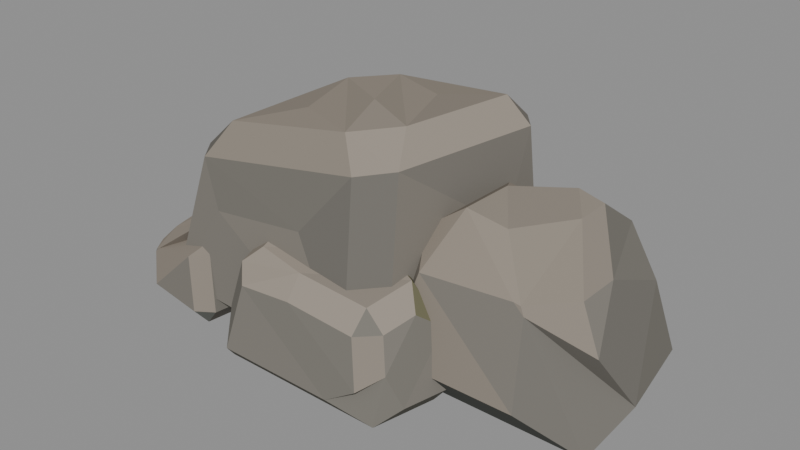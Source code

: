 # Source: verdant-cliff-toe-editable.blend  (saved by Blender 4.5.90; exported with 4.5.12 LTS)
import bpy
from mathutils import Matrix  # noqa: F401  (used for matrix-valued properties, if any)

bpy.ops.wm.read_factory_settings(use_empty=True)
scene = bpy.context.scene
scene.name = 'Scene'

# ---- images (referenced by path relative to the original .blend; pixels are not part of the script)
import os
ASSET_DIR = os.environ.get("B2B_ASSET_DIR", "")  # directory of the original .blend (textures are referenced by path, not embedded)
HERE = os.path.dirname(os.path.abspath(__file__))  # packed textures are extracted next to this script under _unpacked/

def load_image(name, relpath, width, height, colorspace="sRGB"):
    """Load a texture the original file referenced (path relative to the .blend, or extracted next to this script)."""
    p = next((c for c in (os.path.join(HERE, relpath), os.path.join(ASSET_DIR, relpath)) if relpath and os.path.exists(c)), "")
    if p:
        img = bpy.data.images.load(p, check_existing=True)
        img.name = name
    else:  # same state as the original file: an image datablock whose file is absent (Cycles renders it pink)
        img = bpy.data.images.new(name, width, height)
        img.source = "FILE"
        img.filepath = "//" + (relpath or name)
    img.colorspace_settings.name = colorspace
    return img
img_verdant_cliff_matte_palette = load_image('Verdant cliff matte palette', '_unpacked/verdant-cliff-palette.97373d20.png', 256, 256, 'sRGB')

# ---- materials (node trees are filled in below, after node groups)
mat_verdant_cliff_matte_stone = bpy.data.materials.new('Verdant cliff matte stone')

# ---- material node trees
mat_verdant_cliff_matte_stone.use_nodes = True; mat_verdant_cliff_matte_stone.node_tree.nodes.clear()
_N = mat_verdant_cliff_matte_stone.node_tree.nodes; _L = mat_verdant_cliff_matte_stone.node_tree.links
n0 = _N.new('ShaderNodeBsdfPrincipled'); n0.name = 'Principled BSDF'; n0.location = (-200, 100)
n0.inputs[2].default_value = 1.0
n0.inputs[13].default_value = 0.0
n1 = _N.new('ShaderNodeOutputMaterial'); n1.name = 'Material Output'; n1.location = (200, 100)
n2 = _N.new('ShaderNodeTexImage'); n2.name = 'Image Texture'; n2.location = (0, 0)
n2.image = img_verdant_cliff_matte_palette
n2.interpolation = 'Closest'
_L.new(n0.outputs[0], n1.inputs[0])
_L.new(n2.outputs[0], n0.inputs[0])
n1.is_active_output = True

# ---- meshes
me_verdant_cliff_toe_mesh = bpy.data.meshes.new('verdant-cliff-toe mesh')
me_verdant_cliff_toe_mesh.from_pydata([(-1.432, -0.5088, 0.379), (-1.446, -0.2769, 0.1564), (-1.364, -0.571, 0.0), (-1.346, -0.7088, 0.1583), (0.2626, -0.6458, 0.1596), (0.08211, -0.7965, 0.1583), (0.1103, -0.6612, 0.0), (0.2641, 0.7218, 0.3564), (0.418, 0.5616, 0.1597), (0.2691, 0.5771, 0.0), (-8.985e-05, 0.7453, 0.16), (-1.112, 0.7896, 0.16), (-1.174, 0.6345, 0.0), (-1.302, 0.6381, 0.1564), (-1.085, -0.4165, 1.162), (-1.283, -0.4292, 0.9737), (-1.14, -0.5986, 0.9842), (0.2093, -0.4842, 1.237), (0.06863, -0.253, 1.375), (-0.1831, -0.4476, 1.337), (0.02954, -0.6385, 1.21), (0.3404, 0.5001, 1.214), (0.203, 0.6729, 1.194), (0.1701, 0.5049, 1.357), (-1.166, 0.2823, 1.027), (-0.9485, 0.4173, 1.225), (-0.6654, 0.5765, 1.267), (-0.6525, 0.7462, 1.102), (-0.9481, 0.7706, 0.931), (-1.145, 0.62, 0.8909), (-1.307, 0.03063, 0.6154), (-0.5213, 0.7661, 0.7862), (-0.4333, 0.07329, 1.309), (-1.31, 0.329, 0.4039), (-0.3134, -0.6905, 0.8088), (-0.9873, -0.6568, 0.7061), (0.3553, 0.278, 0.6915), (-0.06055, 0.7293, 0.885), (-0.6865, 0.7769, 0.4171), (-0.7407, -0.1493, 1.25), (-0.1437, 0.2766, 1.347), (0.1915, -0.5822, 0.1839), (0.01938, -0.3857, 0.1856), (0.1636, -0.44, 0.0), (1.318, -0.3047, 0.4993), (0.9696, -0.4508, 0.6745), (1.016, -0.5822, 0.1839), (1.364, -0.44, 0.0), (1.452, -0.1256, 0.1836), (1.201, 0.4949, 0.0), (0.9222, 0.6678, 0.1898), (1.02, 0.5999, 0.6306), (1.349, 0.4649, 0.1836), (0.1187, 0.4545, 0.1854), (0.3362, 0.6492, 0.1898), (0.2697, 0.4653, 0.0), (0.4164, -0.186, 0.9931), (0.1808, -0.2191, 0.8269), (0.3171, -0.4515, 0.6866), (0.8978, -0.4374, 0.7261), (0.9422, -0.4384, 0.7204), (1.173, -0.239, 0.7429), (0.913, 0.1389, 0.9635), (0.6837, -0.1923, 0.9589), (1.193, 0.004504, 0.7648), (1.247, 0.3799, 0.6174), (0.978, 0.5653, 0.807), (0.9285, 0.3368, 0.9813), (0.2722, 0.4289, 0.8867), (0.4599, 0.1185, 1.021), (0.7529, 0.3613, 1.008), (0.8343, 0.5854, 0.8289), (0.4478, 0.6306, 0.6967), (0.1531, 0.07282, 0.6047), (-0.7046, -0.8525, 0.2923), (-0.7509, -0.7852, 0.09452), (-0.6536, -0.9057, 0.0), (-0.6242, -0.9833, 0.09334), (0.495, -0.7849, 0.09168), (0.4151, -0.8375, 0.2809), (0.3095, -0.9578, 0.2009), (0.1284, -0.9895, 0.09334), (0.3941, -0.9144, 0.0), (0.5575, -0.506, 0.09168), (0.4825, -0.52, 0.0), (0.4804, -0.4079, 0.09348), (-0.6888, -0.3552, 0.1691), (-0.4351, -0.3687, 0.09348), (-0.6951, -0.4696, 0.0), (-0.7821, -0.4572, 0.09452), (-0.2112, -0.8951, 0.5095), (-0.2321, -0.7757, 0.6269), (-0.5432, -0.7364, 0.6618), (-0.6498, -0.8019, 0.5622), (-0.5433, -0.9087, 0.4914), (0.2276, -0.8807, 0.4661), (0.3542, -0.7802, 0.4781), (0.226, -0.7606, 0.5815), (0.07192, -0.3966, 0.6852), (0.2965, -0.4837, 0.647), (0.4043, -0.583, 0.5247), (0.4805, -0.4434, 0.4187), (0.3758, -0.3229, 0.5381), (0.1062, -0.3103, 0.6051), (-0.7004, -0.5616, 0.6085), (-0.6135, -0.4025, 0.7262), (-0.6439, -0.3167, 0.65), (-0.7457, -0.426, 0.4849), (-1.538, -0.7141, 0.2791), (-1.657, -0.6201, 0.1695), (-1.658, -0.3999, 0.08764), (-1.62, -0.6744, 0.0), (-1.494, -0.7702, 0.08876), (-0.9635, -0.761, 0.08597), (-1.068, -0.8365, 0.08876), (-1.028, -0.7668, 0.0), (-1.071, 0.1481, 0.08849), (-1.008, 0.1479, 0.2682), (-0.8916, 0.02701, 0.1592), (-0.8928, -0.1841, 0.08597), (-0.9306, 0.02867, 0.0), (-1.495, 0.1862, 0.08849), (-1.531, 0.08254, 0.0), (-1.598, 0.1034, 0.08764), (-1.453, -0.6052, 0.4361), (-1.469, -0.314, 0.4742), (-1.617, -0.594, 0.2873), (-1.532, -0.71, 0.2976), (-1.058, -0.6903, 0.4156), (-1.071, -0.525, 0.5187), (-1.188, -0.6484, 0.5442), (-1.507, -0.7141, 0.308), (-1.157, -0.7702, 0.398), (-1.121, 0.162, 0.6166), (-1.203, 0.09177, 0.6646), (-1.167, -0.1676, 0.6414), (-1.046, 0.04626, 0.6342), (-1.404, 0.1569, 0.5694), (-1.309, 0.2232, 0.5271), (-1.419, 0.2352, 0.388), (-1.523, 0.1521, 0.3853), (-1.575, -0.2865, 0.3494)], [], [(11, 12, 13), (7, 8, 9, 10), (0, 1, 2, 3), (4, 5, 6), (14, 15, 16), (17, 18, 19, 20), (21, 22, 23), (24, 25, 26, 27, 28, 29), (30, 1, 0), (1, 30, 29), (24, 29, 30), (30, 0, 24), (28, 11, 13, 29), (12, 2, 1, 13), (27, 31, 28), (28, 31, 10), (7, 10, 31), (31, 27, 7), (9, 12, 11, 10), (8, 4, 6, 9), (5, 3, 2, 6), (4, 17, 20, 5), (19, 14, 16, 20), (15, 0, 3, 16), (14, 25, 24, 15), (32, 19, 18), (19, 32, 25), (26, 25, 32), (32, 18, 26), (17, 21, 23, 18), (22, 27, 26, 23), (21, 8, 7, 22), (15, 24, 0), (1, 33, 13), (29, 13, 33), (33, 1, 29), (2, 12, 9, 6), (5, 20, 34), (35, 16, 3), (34, 20, 16), (16, 35, 34), (5, 34, 35), (35, 3, 5), (36, 17, 4), (17, 36, 21), (8, 21, 36), (36, 4, 8), (37, 27, 22), (22, 7, 37), (27, 37, 7), (38, 10, 11), (11, 28, 38), (10, 38, 28), (19, 39, 14), (25, 14, 39), (39, 19, 25), (26, 40, 23), (18, 23, 40), (40, 26, 18), (49, 50, 51, 52), (41, 42, 43), (44, 45, 46, 47, 48), (53, 54, 55), (56, 57, 58, 59), (60, 61, 62, 63), (64, 65, 66, 67), (68, 69, 70, 71, 72), (64, 44, 48, 65), (47, 49, 52, 48), (51, 66, 65, 52), (46, 41, 43, 47), (42, 53, 55, 43), (54, 50, 49, 55), (53, 68, 72, 54), (71, 51, 50, 72), (70, 67, 66, 71), (60, 45, 44, 61), (67, 62, 61, 64), (69, 63, 62, 70), (63, 56, 59, 60), (58, 46, 45, 59), (57, 42, 41, 58), (56, 69, 68, 57), (55, 49, 47, 43), (73, 68, 53), (68, 73, 57), (42, 57, 73), (73, 53, 42), (58, 41, 46), (61, 44, 64), (65, 48, 52), (60, 59, 45), (54, 72, 50), (71, 66, 51), (56, 63, 69), (70, 62, 67), (74, 75, 76, 77), (78, 79, 80, 81, 82), (83, 84, 85), (86, 87, 88, 89), (90, 91, 92, 93, 94), (95, 96, 97), (98, 99, 100, 101, 102, 103), (104, 105, 106, 107), (74, 104, 107, 75), (106, 86, 89, 107), (88, 76, 75, 89), (105, 98, 103, 106), (102, 87, 86, 103), (101, 83, 85, 102), (84, 88, 87, 85), (83, 78, 82, 84), (81, 77, 76, 82), (80, 90, 94, 81), (93, 74, 77, 94), (92, 105, 104, 93), (91, 99, 98, 92), (95, 80, 79, 96), (78, 101, 100, 79), (99, 97, 96, 100), (90, 95, 97, 91), (93, 104, 74), (75, 107, 89), (76, 88, 84, 82), (81, 94, 77), (95, 90, 80), (96, 79, 100), (78, 83, 101), (102, 85, 87), (106, 103, 86), (92, 98, 105), (91, 97, 99), (108, 109, 110, 111, 112), (113, 114, 115), (116, 117, 118, 119, 120), (121, 122, 123), (124, 125, 126, 127), (128, 129, 130, 131, 132), (133, 134, 135, 136), (137, 138, 139, 140, 141), (113, 128, 132, 114), (131, 108, 112, 132), (111, 115, 114, 112), (130, 124, 127, 131), (126, 109, 108, 127), (125, 137, 141, 126), (140, 110, 109, 141), (139, 121, 123, 140), (122, 111, 110, 123), (121, 116, 120, 122), (119, 113, 115, 120), (118, 129, 128, 119), (117, 133, 136, 118), (135, 130, 129, 136), (134, 125, 124, 135), (133, 138, 137, 134), (116, 139, 138, 117), (131, 127, 108), (114, 132, 112), (126, 141, 109), (140, 123, 110), (115, 111, 122, 120), (119, 128, 113), (118, 136, 129), (133, 117, 138), (116, 121, 139), (135, 124, 130), (134, 137, 125)])
_uv = me_verdant_cliff_toe_mesh.uv_layers.new(name='Palette')
_uv.uv.foreach_set('vector', [0.375, 0.625, 0.375, 0.625, 0.375, 0.625, 0.625, 0.625, 0.625, 0.625, 0.625, 0.625, 0.625, 0.625, 0.125, 0.125, 0.125, 0.125, 0.125, 0.125, 0.125, 0.125, 0.125, 0.625, 0.125, 0.625, 0.125, 0.625, 0.125, 0.125, 0.125, 0.125, 0.125, 0.125, 0.875, 0.375, 0.875, 0.375, 0.875, 0.375, 0.875, 0.375, 0.625, 0.125, 0.625, 0.125, 0.625, 0.125, 0.375, 0.125, 0.375, 0.125, 0.375, 0.125, 0.375, 0.125, 0.375, 0.125, 0.375, 0.125, 0.375, 0.125, 0.375, 0.125, 0.375, 0.125, 0.625, 0.125, 0.625, 0.125, 0.625, 0.125, 0.625, 0.125, 0.625, 0.125, 0.625, 0.125, 0.125, 0.125, 0.125, 0.125, 0.125, 0.125, 0.125, 0.125, 0.125, 0.125, 0.125, 0.125, 0.125, 0.125, 0.375, 0.625, 0.375, 0.625, 0.375, 0.625, 0.375, 0.625, 0.875, 0.125, 0.875, 0.125, 0.875, 0.125, 0.125, 0.125, 0.125, 0.125, 0.125, 0.125, 0.625, 0.125, 0.625, 0.125, 0.625, 0.125, 0.875, 0.125, 0.875, 0.125, 0.875, 0.125, 0.375, 0.625, 0.375, 0.625, 0.375, 0.625, 0.375, 0.625, 0.125, 0.625, 0.125, 0.625, 0.125, 0.625, 0.125, 0.625, 0.625, 0.625, 0.625, 0.625, 0.625, 0.625, 0.625, 0.625, 0.125, 0.125, 0.125, 0.125, 0.125, 0.125, 0.125, 0.125, 0.375, 0.375, 0.375, 0.375, 0.375, 0.375, 0.375, 0.375, 0.625, 0.125, 0.625, 0.125, 0.625, 0.125, 0.625, 0.125, 0.625, 0.375, 0.625, 0.375, 0.625, 0.375, 0.625, 0.375, 0.875, 0.375, 0.875, 0.375, 0.875, 0.375, 0.375, 0.375, 0.375, 0.375, 0.375, 0.375, 0.625, 0.375, 0.625, 0.375, 0.625, 0.375, 0.375, 0.375, 0.375, 0.375, 0.375, 0.375, 0.875, 0.375, 0.875, 0.375, 0.875, 0.375, 0.875, 0.375, 0.375, 0.375, 0.375, 0.375, 0.375, 0.375, 0.375, 0.375, 0.625, 0.125, 0.625, 0.125, 0.625, 0.125, 0.625, 0.125, 0.125, 0.125, 0.125, 0.125, 0.125, 0.125, 0.125, 0.125, 0.125, 0.125, 0.125, 0.125, 0.125, 0.375, 0.125, 0.375, 0.125, 0.375, 0.625, 0.125, 0.625, 0.125, 0.625, 0.125, 0.375, 0.625, 0.375, 0.625, 0.375, 0.625, 0.375, 0.625, 0.125, 0.125, 0.125, 0.125, 0.125, 0.125, 0.625, 0.125, 0.625, 0.125, 0.625, 0.125, 0.375, 0.125, 0.375, 0.125, 0.375, 0.125, 0.375, 0.125, 0.375, 0.125, 0.375, 0.125, 0.875, 0.125, 0.875, 0.125, 0.875, 0.125, 0.625, 0.125, 0.625, 0.125, 0.625, 0.125, 0.875, 0.125, 0.875, 0.125, 0.875, 0.125, 0.625, 0.125, 0.625, 0.125, 0.625, 0.125, 0.625, 0.125, 0.625, 0.125, 0.625, 0.125, 0.375, 0.125, 0.375, 0.125, 0.375, 0.125, 0.375, 0.125, 0.375, 0.125, 0.375, 0.125, 0.625, 0.125, 0.625, 0.125, 0.625, 0.125, 0.625, 0.125, 0.625, 0.125, 0.625, 0.125, 0.375, 0.125, 0.375, 0.125, 0.375, 0.125, 0.125, 0.375, 0.125, 0.375, 0.125, 0.375, 0.125, 0.375, 0.125, 0.375, 0.125, 0.375, 0.625, 0.375, 0.625, 0.375, 0.625, 0.375, 0.125, 0.375, 0.125, 0.375, 0.125, 0.375, 0.625, 0.375, 0.625, 0.375, 0.625, 0.375, 0.375, 0.375, 0.375, 0.375, 0.375, 0.375, 0.125, 0.375, 0.125, 0.375, 0.125, 0.375, 0.625, 0.375, 0.625, 0.375, 0.625, 0.375, 0.875, 0.125, 0.875, 0.125, 0.875, 0.125, 0.875, 0.125, 0.625, 0.625, 0.625, 0.625, 0.625, 0.625, 0.125, 0.125, 0.125, 0.125, 0.125, 0.125, 0.125, 0.125, 0.125, 0.125, 0.125, 0.625, 0.125, 0.625, 0.125, 0.625, 0.625, 0.375, 0.625, 0.375, 0.625, 0.375, 0.625, 0.375, 0.375, 0.375, 0.375, 0.375, 0.375, 0.375, 0.375, 0.375, 0.375, 0.125, 0.375, 0.125, 0.375, 0.125, 0.375, 0.125, 0.875, 0.375, 0.875, 0.375, 0.875, 0.375, 0.875, 0.375, 0.875, 0.375, 0.125, 0.125, 0.125, 0.125, 0.125, 0.125, 0.125, 0.125, 0.125, 0.625, 0.125, 0.625, 0.125, 0.625, 0.125, 0.625, 0.875, 0.125, 0.875, 0.125, 0.875, 0.125, 0.875, 0.125, 0.375, 0.625, 0.375, 0.625, 0.375, 0.625, 0.375, 0.625, 0.625, 0.625, 0.625, 0.625, 0.625, 0.625, 0.625, 0.625, 0.375, 0.625, 0.375, 0.625, 0.375, 0.625, 0.375, 0.625, 0.125, 0.375, 0.125, 0.375, 0.125, 0.375, 0.125, 0.375, 0.625, 0.125, 0.625, 0.125, 0.625, 0.125, 0.625, 0.125, 0.625, 0.375, 0.625, 0.375, 0.625, 0.375, 0.625, 0.375, 0.125, 0.375, 0.125, 0.375, 0.125, 0.375, 0.125, 0.375, 0.125, 0.375, 0.125, 0.375, 0.125, 0.375, 0.125, 0.375, 0.125, 0.375, 0.125, 0.375, 0.125, 0.375, 0.125, 0.375, 0.625, 0.375, 0.625, 0.375, 0.625, 0.375, 0.625, 0.375, 0.625, 0.125, 0.625, 0.125, 0.625, 0.125, 0.625, 0.125, 0.875, 0.125, 0.875, 0.125, 0.875, 0.125, 0.875, 0.125, 0.125, 0.375, 0.125, 0.375, 0.125, 0.375, 0.125, 0.375, 0.375, 0.625, 0.375, 0.625, 0.375, 0.625, 0.375, 0.625, 0.625, 0.125, 0.625, 0.125, 0.625, 0.125, 0.375, 0.125, 0.375, 0.125, 0.375, 0.125, 0.125, 0.125, 0.125, 0.125, 0.125, 0.125, 0.875, 0.125, 0.875, 0.125, 0.875, 0.125, 0.125, 0.375, 0.125, 0.375, 0.125, 0.375, 0.625, 0.125, 0.625, 0.125, 0.625, 0.125, 0.375, 0.125, 0.375, 0.125, 0.375, 0.125, 0.125, 0.375, 0.125, 0.375, 0.125, 0.375, 0.625, 0.125, 0.625, 0.125, 0.625, 0.125, 0.625, 0.125, 0.625, 0.125, 0.625, 0.125, 0.375, 0.375, 0.375, 0.375, 0.375, 0.375, 0.375, 0.375, 0.375, 0.375, 0.375, 0.375, 0.375, 0.125, 0.375, 0.125, 0.375, 0.125, 0.375, 0.125, 0.375, 0.125, 0.375, 0.125, 0.375, 0.125, 0.375, 0.125, 0.375, 0.125, 0.625, 0.625, 0.625, 0.625, 0.625, 0.625, 0.125, 0.125, 0.125, 0.125, 0.125, 0.125, 0.125, 0.125, 0.875, 0.375, 0.875, 0.375, 0.875, 0.375, 0.875, 0.375, 0.875, 0.375, 0.375, 0.125, 0.375, 0.125, 0.375, 0.125, 0.375, 0.875, 0.375, 0.875, 0.375, 0.875, 0.375, 0.875, 0.375, 0.875, 0.375, 0.875, 0.875, 0.125, 0.875, 0.125, 0.875, 0.125, 0.875, 0.125, 0.125, 0.375, 0.125, 0.375, 0.125, 0.375, 0.125, 0.375, 0.625, 0.125, 0.625, 0.125, 0.625, 0.125, 0.625, 0.125, 0.125, 0.625, 0.125, 0.625, 0.125, 0.625, 0.125, 0.625, 0.625, 0.375, 0.625, 0.375, 0.625, 0.375, 0.625, 0.375, 0.875, 0.125, 0.875, 0.125, 0.875, 0.125, 0.875, 0.125, 0.375, 0.125, 0.375, 0.125, 0.375, 0.125, 0.375, 0.125, 0.375, 0.625, 0.375, 0.625, 0.375, 0.625, 0.375, 0.625, 0.625, 0.625, 0.625, 0.625, 0.625, 0.625, 0.625, 0.625, 0.625, 0.625, 0.625, 0.625, 0.625, 0.625, 0.625, 0.625, 0.375, 0.125, 0.375, 0.125, 0.375, 0.125, 0.375, 0.125, 0.375, 0.125, 0.375, 0.125, 0.375, 0.125, 0.375, 0.125, 0.375, 0.375, 0.375, 0.375, 0.375, 0.375, 0.375, 0.375, 0.625, 0.375, 0.625, 0.375, 0.625, 0.375, 0.625, 0.375, 0.125, 0.375, 0.125, 0.375, 0.125, 0.375, 0.125, 0.375, 0.375, 0.125, 0.375, 0.125, 0.375, 0.125, 0.375, 0.125, 0.875, 0.375, 0.875, 0.375, 0.875, 0.375, 0.875, 0.375, 0.875, 0.375, 0.875, 0.375, 0.875, 0.375, 0.875, 0.375, 0.625, 0.125, 0.625, 0.125, 0.625, 0.125, 0.125, 0.375, 0.125, 0.375, 0.125, 0.375, 0.125, 0.125, 0.125, 0.125, 0.125, 0.125, 0.125, 0.125, 0.625, 0.125, 0.625, 0.125, 0.625, 0.125, 0.375, 0.125, 0.375, 0.125, 0.375, 0.125, 0.625, 0.125, 0.625, 0.125, 0.625, 0.125, 0.625, 0.125, 0.625, 0.125, 0.625, 0.125, 0.125, 0.125, 0.125, 0.125, 0.125, 0.125, 0.125, 0.125, 0.125, 0.125, 0.125, 0.125, 0.875, 0.375, 0.875, 0.375, 0.875, 0.375, 0.125, 0.375, 0.125, 0.375, 0.125, 0.375, 0.375, 0.125, 0.375, 0.125, 0.375, 0.125, 0.375, 0.125, 0.375, 0.125, 0.375, 0.625, 0.375, 0.625, 0.375, 0.625, 0.375, 0.125, 0.375, 0.125, 0.375, 0.125, 0.375, 0.125, 0.375, 0.125, 0.375, 0.625, 0.375, 0.625, 0.375, 0.625, 0.625, 0.375, 0.625, 0.375, 0.625, 0.375, 0.625, 0.375, 0.125, 0.375, 0.125, 0.375, 0.125, 0.375, 0.125, 0.375, 0.125, 0.375, 0.875, 0.375, 0.875, 0.375, 0.875, 0.375, 0.875, 0.375, 0.375, 0.125, 0.375, 0.125, 0.375, 0.125, 0.375, 0.125, 0.375, 0.125, 0.125, 0.375, 0.125, 0.375, 0.125, 0.375, 0.125, 0.375, 0.125, 0.375, 0.125, 0.375, 0.125, 0.375, 0.125, 0.375, 0.125, 0.625, 0.125, 0.625, 0.125, 0.625, 0.125, 0.625, 0.125, 0.375, 0.125, 0.375, 0.125, 0.375, 0.125, 0.375, 0.875, 0.125, 0.875, 0.125, 0.875, 0.125, 0.875, 0.125, 0.625, 0.125, 0.625, 0.125, 0.625, 0.125, 0.625, 0.125, 0.125, 0.375, 0.125, 0.375, 0.125, 0.375, 0.125, 0.375, 0.625, 0.125, 0.625, 0.125, 0.625, 0.125, 0.625, 0.125, 0.375, 0.625, 0.375, 0.625, 0.375, 0.625, 0.375, 0.625, 0.125, 0.125, 0.125, 0.125, 0.125, 0.125, 0.125, 0.125, 0.125, 0.125, 0.125, 0.125, 0.125, 0.125, 0.125, 0.125, 0.625, 0.125, 0.625, 0.125, 0.625, 0.125, 0.625, 0.125, 0.875, 0.125, 0.875, 0.125, 0.875, 0.125, 0.875, 0.125, 0.875, 0.375, 0.875, 0.375, 0.875, 0.375, 0.875, 0.375, 0.625, 0.375, 0.625, 0.375, 0.625, 0.375, 0.625, 0.375, 0.375, 0.375, 0.375, 0.375, 0.375, 0.375, 0.375, 0.375, 0.625, 0.125, 0.625, 0.125, 0.625, 0.125, 0.625, 0.125, 0.625, 0.125, 0.625, 0.125, 0.625, 0.125, 0.625, 0.125, 0.625, 0.125, 0.625, 0.125, 0.625, 0.125, 0.625, 0.125, 0.625, 0.125, 0.875, 0.125, 0.875, 0.125, 0.875, 0.125, 0.125, 0.125, 0.125, 0.125, 0.125, 0.125, 0.125, 0.125, 0.375, 0.125, 0.375, 0.125, 0.375, 0.125, 0.125, 0.125, 0.125, 0.125, 0.125, 0.125, 0.875, 0.125, 0.875, 0.125, 0.875, 0.125, 0.875, 0.125, 0.875, 0.125, 0.875, 0.125, 0.875, 0.375, 0.875, 0.375, 0.875, 0.375, 0.375, 0.375, 0.375, 0.375, 0.375, 0.375])
me_verdant_cliff_toe_mesh.materials.append(mat_verdant_cliff_matte_stone)
me_verdant_cliff_toe_mesh.update()

# ---- objects
ob_verdant_cliff_toe = bpy.data.objects.new('verdant-cliff-toe', me_verdant_cliff_toe_mesh)

# ---- transforms, parenting, visibility, modifiers, constraints
ob_verdant_cliff_toe.location = (0.0, 0.0, 0.0)

# ---- collection membership
scene.collection.objects.link(ob_verdant_cliff_toe)

# ---- scene / render settings (as saved in the file)
scene.frame_start = 1; scene.frame_end = 250; scene.frame_set(1)
scene.render.engine = 'BLENDER_EEVEE_NEXT'
bpy.context.view_layer.update()

# ---- added for rendering (the .blend has no active camera and no usable light): camera, sun + grey world if the file has none
cam_auto = bpy.data.cameras.new('AutoCamera')
cam_auto.lens = 50.0
cam_auto.sensor_width = 36.0
cam_auto.clip_end = 1000.0
ob_auto_camera = bpy.data.objects.new('AutoCamera', cam_auto)
scene.collection.objects.link(ob_auto_camera)
ob_auto_camera.location = (3.448, -4.36097, 3.52799)
ob_auto_camera.rotation_euler = (1.09748, -7.21219e-08, 0.694738)
scene.camera = ob_auto_camera
light_auto_sun = bpy.data.lights.new('AutoSun', 'SUN')
light_auto_sun.energy = 3.0
light_auto_sun.angle = 0.0523599
ob_auto_sun = bpy.data.objects.new('AutoSun', light_auto_sun)
scene.collection.objects.link(ob_auto_sun)
ob_auto_sun.rotation_euler = (0.872665, 0.174533, 0.523599)
if scene.world is None:
    world_auto = bpy.data.worlds.new('AutoWorld')
    world_auto.color = (0.3, 0.3, 0.3)
    scene.world = world_auto
bpy.context.view_layer.update()
